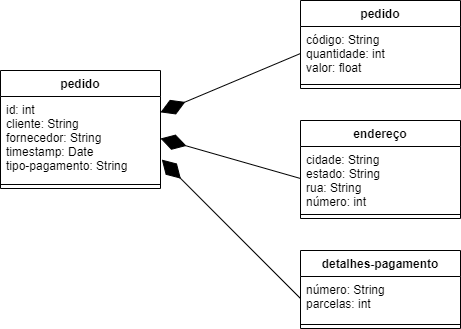

The diagram above was exported from draw.io. Its source (the exported page's mxGraphModel, read from the mxfile embedded in the PNG):
<mxGraphModel dx="1278" dy="531" grid="1" gridSize="10" guides="1" tooltips="1" connect="1" arrows="1" fold="1" page="1" pageScale="1" pageWidth="1650" pageHeight="1100" math="0" shadow="0">
  <root>
    <mxCell id="0" />
    <mxCell id="1" parent="0" />
    <mxCell id="r86EsAZ2CQ-6Aw-yXoKD-1" value="pedido" style="swimlane;fontStyle=1;align=center;verticalAlign=top;childLayout=stackLayout;horizontal=1;startSize=26;horizontalStack=0;resizeParent=1;resizeParentMax=0;resizeLast=0;collapsible=1;marginBottom=0;" parent="1" vertex="1">
      <mxGeometry x="220" y="160" width="160" height="118" as="geometry" />
    </mxCell>
    <mxCell id="r86EsAZ2CQ-6Aw-yXoKD-2" value="id: int&#10;cliente: String&#10;fornecedor: String&#10;timestamp: Date&#10;tipo-pagamento: String" style="text;strokeColor=none;fillColor=none;align=left;verticalAlign=top;spacingLeft=4;spacingRight=4;overflow=hidden;rotatable=0;points=[[0,0.5],[1,0.5]];portConstraint=eastwest;" parent="r86EsAZ2CQ-6Aw-yXoKD-1" vertex="1">
      <mxGeometry y="26" width="160" height="84" as="geometry" />
    </mxCell>
    <mxCell id="r86EsAZ2CQ-6Aw-yXoKD-3" value="" style="line;strokeWidth=1;fillColor=none;align=left;verticalAlign=middle;spacingTop=-1;spacingLeft=3;spacingRight=3;rotatable=0;labelPosition=right;points=[];portConstraint=eastwest;" parent="r86EsAZ2CQ-6Aw-yXoKD-1" vertex="1">
      <mxGeometry y="110" width="160" height="8" as="geometry" />
    </mxCell>
    <mxCell id="r86EsAZ2CQ-6Aw-yXoKD-5" value="pedido" style="swimlane;fontStyle=1;align=center;verticalAlign=top;childLayout=stackLayout;horizontal=1;startSize=26;horizontalStack=0;resizeParent=1;resizeParentMax=0;resizeLast=0;collapsible=1;marginBottom=0;" parent="1" vertex="1">
      <mxGeometry x="520" y="90" width="160" height="88" as="geometry" />
    </mxCell>
    <mxCell id="r86EsAZ2CQ-6Aw-yXoKD-6" value="código: String&#10;quantidade: int&#10;valor: float" style="text;strokeColor=none;fillColor=none;align=left;verticalAlign=top;spacingLeft=4;spacingRight=4;overflow=hidden;rotatable=0;points=[[0,0.5],[1,0.5]];portConstraint=eastwest;" parent="r86EsAZ2CQ-6Aw-yXoKD-5" vertex="1">
      <mxGeometry y="26" width="160" height="54" as="geometry" />
    </mxCell>
    <mxCell id="r86EsAZ2CQ-6Aw-yXoKD-7" value="" style="line;strokeWidth=1;fillColor=none;align=left;verticalAlign=middle;spacingTop=-1;spacingLeft=3;spacingRight=3;rotatable=0;labelPosition=right;points=[];portConstraint=eastwest;" parent="r86EsAZ2CQ-6Aw-yXoKD-5" vertex="1">
      <mxGeometry y="80" width="160" height="8" as="geometry" />
    </mxCell>
    <mxCell id="r86EsAZ2CQ-6Aw-yXoKD-9" value="endereço" style="swimlane;fontStyle=1;align=center;verticalAlign=top;childLayout=stackLayout;horizontal=1;startSize=26;horizontalStack=0;resizeParent=1;resizeParentMax=0;resizeLast=0;collapsible=1;marginBottom=0;" parent="1" vertex="1">
      <mxGeometry x="520" y="210" width="160" height="98" as="geometry" />
    </mxCell>
    <mxCell id="r86EsAZ2CQ-6Aw-yXoKD-10" value="cidade: String&#10;estado: String&#10;rua: String&#10;número: int" style="text;strokeColor=none;fillColor=none;align=left;verticalAlign=top;spacingLeft=4;spacingRight=4;overflow=hidden;rotatable=0;points=[[0,0.5],[1,0.5]];portConstraint=eastwest;" parent="r86EsAZ2CQ-6Aw-yXoKD-9" vertex="1">
      <mxGeometry y="26" width="160" height="64" as="geometry" />
    </mxCell>
    <mxCell id="r86EsAZ2CQ-6Aw-yXoKD-11" value="" style="line;strokeWidth=1;fillColor=none;align=left;verticalAlign=middle;spacingTop=-1;spacingLeft=3;spacingRight=3;rotatable=0;labelPosition=right;points=[];portConstraint=eastwest;" parent="r86EsAZ2CQ-6Aw-yXoKD-9" vertex="1">
      <mxGeometry y="90" width="160" height="8" as="geometry" />
    </mxCell>
    <mxCell id="r86EsAZ2CQ-6Aw-yXoKD-13" value="detalhes-pagamento" style="swimlane;fontStyle=1;align=center;verticalAlign=top;childLayout=stackLayout;horizontal=1;startSize=26;horizontalStack=0;resizeParent=1;resizeParentMax=0;resizeLast=0;collapsible=1;marginBottom=0;" parent="1" vertex="1">
      <mxGeometry x="520" y="340" width="160" height="78" as="geometry" />
    </mxCell>
    <mxCell id="r86EsAZ2CQ-6Aw-yXoKD-14" value="número: String&#10;parcelas: int" style="text;strokeColor=none;fillColor=none;align=left;verticalAlign=top;spacingLeft=4;spacingRight=4;overflow=hidden;rotatable=0;points=[[0,0.5],[1,0.5]];portConstraint=eastwest;" parent="r86EsAZ2CQ-6Aw-yXoKD-13" vertex="1">
      <mxGeometry y="26" width="160" height="44" as="geometry" />
    </mxCell>
    <mxCell id="r86EsAZ2CQ-6Aw-yXoKD-15" value="" style="line;strokeWidth=1;fillColor=none;align=left;verticalAlign=middle;spacingTop=-1;spacingLeft=3;spacingRight=3;rotatable=0;labelPosition=right;points=[];portConstraint=eastwest;" parent="r86EsAZ2CQ-6Aw-yXoKD-13" vertex="1">
      <mxGeometry y="70" width="160" height="8" as="geometry" />
    </mxCell>
    <mxCell id="r86EsAZ2CQ-6Aw-yXoKD-17" value="" style="endArrow=diamondThin;endFill=1;endSize=24;html=1;entryX=1;entryY=0.189;entryDx=0;entryDy=0;entryPerimeter=0;exitX=0;exitY=0.5;exitDx=0;exitDy=0;" parent="1" source="r86EsAZ2CQ-6Aw-yXoKD-6" target="r86EsAZ2CQ-6Aw-yXoKD-2" edge="1">
      <mxGeometry width="160" relative="1" as="geometry">
        <mxPoint x="570" y="270" as="sourcePoint" />
        <mxPoint x="730" y="270" as="targetPoint" />
      </mxGeometry>
    </mxCell>
    <mxCell id="r86EsAZ2CQ-6Aw-yXoKD-18" value="" style="endArrow=diamondThin;endFill=1;endSize=24;html=1;exitX=0;exitY=0.5;exitDx=0;exitDy=0;entryX=1;entryY=0.5;entryDx=0;entryDy=0;" parent="1" source="r86EsAZ2CQ-6Aw-yXoKD-10" target="r86EsAZ2CQ-6Aw-yXoKD-2" edge="1">
      <mxGeometry width="160" relative="1" as="geometry">
        <mxPoint x="570" y="270" as="sourcePoint" />
        <mxPoint x="730" y="270" as="targetPoint" />
      </mxGeometry>
    </mxCell>
    <mxCell id="r86EsAZ2CQ-6Aw-yXoKD-19" value="" style="endArrow=diamondThin;endFill=1;endSize=24;html=1;entryX=1.008;entryY=0.751;entryDx=0;entryDy=0;entryPerimeter=0;exitX=0;exitY=0.5;exitDx=0;exitDy=0;" parent="1" source="r86EsAZ2CQ-6Aw-yXoKD-14" target="r86EsAZ2CQ-6Aw-yXoKD-2" edge="1">
      <mxGeometry width="160" relative="1" as="geometry">
        <mxPoint x="570" y="270" as="sourcePoint" />
        <mxPoint x="730" y="270" as="targetPoint" />
      </mxGeometry>
    </mxCell>
  </root>
</mxGraphModel>